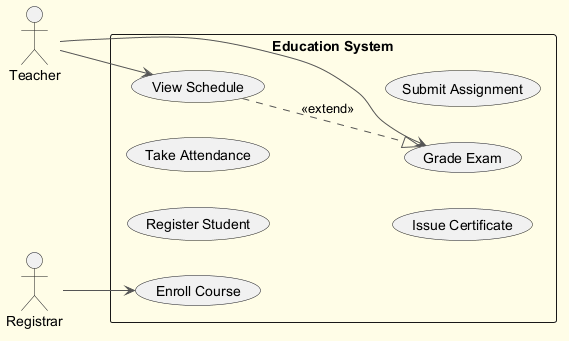

The diagram above was rendered by PlantUML. Its source (embedded in the PNG):
@startuml
skinparam backgroundColor #FFFDE7
skinparam classBackgroundColor #FFF9C4
skinparam classBorderColor #F57F17
skinparam ArrowColor #555555
left to right direction
actor "Registrar" as R
actor "Teacher" as T
rectangle "Education System" {
  usecase "Register Student" as UC_RegisterStudent
  usecase "Take Attendance" as UC_TakeAttendance
  usecase "Grade Exam" as UC_GradeExam
  usecase "Enroll Course" as UC_EnrollCourse
  usecase "Issue Certificate" as UC_IssueCertificate
  usecase "Submit Assignment" as UC_SubmitAssignment
  usecase "View Schedule" as UC_ViewSchedule
}
R --> UC_EnrollCourse
T --> UC_GradeExam
T --> UC_ViewSchedule
UC_ViewSchedule ..|> UC_GradeExam : <<extend>>
@enduml